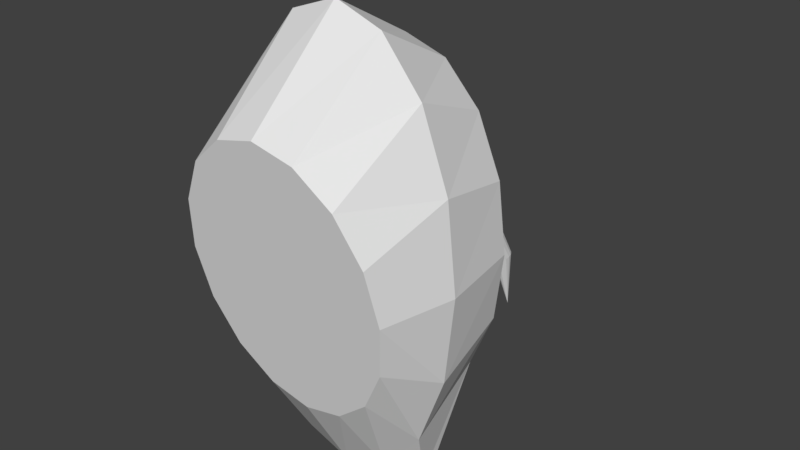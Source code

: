 # Source: dummy_weird_ship.blend  (saved by Blender 2.78.0; exported with 4.5.12 LTS)
import bpy
from mathutils import Matrix  # noqa: F401  (used for matrix-valued properties, if any)

bpy.ops.wm.read_factory_settings(use_empty=True)
scene = bpy.context.scene
scene.name = 'Scene'

# ---- collections
col_collection_1 = bpy.data.collections.new('Collection 1'); scene.collection.children.link(col_collection_1)

# ---- world
world_world = bpy.data.worlds.new('World'); scene.world = world_world
world_world.color = (0.05088, 0.05088, 0.05088)
world_world.use_sun_shadow = False
world_world.sun_shadow_jitter_overblur = 0.0
world_world.cycles.sampling_method = 'MANUAL'

# ---- meshes
me_cylinder = bpy.data.meshes.new('Cylinder')
me_cylinder.from_pydata([(0.0, 1.381, -4.2), (8.744e-09, 2.998, -3.298), (0.8801, 1.381, -3.881), (0.7903, 2.998, -3.047), (1.626, 1.381, -2.97), (1.46, 2.998, -2.332), (2.125, 1.381, -1.607), (1.908, 2.998, -1.262), (2.3, 1.381, -1.2e-07), (2.065, 2.998, -2.354e-07), (2.125, 1.381, 1.607), (1.908, 2.998, 1.262), (1.626, 1.381, 2.97), (1.46, 2.998, 2.332), (0.8801, 1.381, 3.881), (0.7903, 2.998, 3.047), (3.473e-07, 1.381, 4.2), (3.206e-07, 2.998, 3.298), (-0.8801, 1.381, 3.881), (-0.7903, 2.998, 3.047), (-1.626, 1.381, 2.97), (-1.46, 2.998, 2.332), (-2.125, 1.381, 1.607), (-1.908, 2.998, 1.262), (-2.3, 1.381, -3.509e-07), (-2.065, 2.998, -4.142e-07), (-2.125, 1.381, -1.607), (-1.908, 2.998, -1.262), (-1.626, 1.381, -2.97), (-1.46, 2.998, -2.332), (-0.8801, 1.381, -3.881), (-0.7903, 2.998, -3.047), (1.128, 2.267, -4.189), (1.117, 1.944, -4.357), (1.295, 1.944, -4.203), (1.285, 2.267, -4.072), (-1.285, 2.267, -4.072), (-1.295, 1.944, -4.203), (-1.117, 1.944, -4.357), (-1.128, 2.267, -4.189), (0.0, 0.4283, -2.529), (0.7627, 0.3957, -2.336), (1.409, 0.3028, -1.788), (1.841, 0.1639, -0.9678), (1.993, -2.384e-07, -1.118e-07), (1.841, -0.1639, 0.9678), (1.409, -0.3028, 1.788), (0.7627, -0.3957, 2.336), (3.01e-07, -0.4283, 2.529), (-0.7627, -0.3957, 2.336), (-1.409, -0.3028, 1.788), (-1.841, -0.1639, 0.9678), (-1.993, -2.384e-07, -2.608e-07), (-1.841, 0.1639, -0.9678), (-1.409, 0.3028, -1.788), (-0.7627, 0.3957, -2.336), (0.4709, 3.731, -1.816), (4.941e-08, 3.731, -1.965), (0.8701, 3.731, -1.39), (1.137, 3.731, -0.752), (1.231, 3.731, -3.046e-07), (1.137, 3.731, 0.752), (0.8701, 3.731, 1.39), (0.4709, 3.731, 1.816), (2.352e-07, 3.731, 1.965), (-0.4709, 3.731, 1.816), (-0.8701, 3.731, 1.39), (-1.137, 3.731, 0.752), (-1.231, 3.731, -4.164e-07), (-1.137, 3.731, -0.752), (-0.8701, 3.731, -1.39), (-0.4709, 3.731, -1.816), (0.2179, 4.004, -0.6264), (2.287e-08, 4.004, -0.678), (0.4027, 4.004, -0.4794), (0.5262, 4.004, -0.2595), (0.5695, 4.004, -3.538e-07), (0.5262, 4.004, 0.2595), (0.4027, 4.004, 0.4794), (0.2179, 4.004, 0.6264), (1.089e-07, 4.004, 0.678), (-0.2179, 4.004, 0.6264), (-0.4027, 4.004, 0.4794), (-0.5262, 4.004, 0.2595), (-0.5695, 4.004, -3.911e-07), (-0.5262, 4.004, -0.2595), (-0.4027, 4.004, -0.4794), (-0.2179, 4.004, -0.6264), (0.1079, 5.021, -1.096), (5.299e-08, 5.005, -1.116), (0.1993, 5.064, -1.038), (0.2604, 5.13, -0.951), (0.2818, 5.207, -0.8484), (0.2604, 5.284, -0.7459), (0.1993, 5.35, -0.659), (0.1079, 5.394, -0.6009), (9.554e-08, 5.409, -0.5805), (-0.1079, 5.394, -0.6009), (-0.1993, 5.35, -0.659), (-0.2604, 5.284, -0.7459), (-0.2818, 5.207, -0.8484), (-0.2604, 5.13, -0.951), (-0.1993, 5.064, -1.038), (-0.1079, 5.021, -1.096), (0.1835, 5.635, -1.899), (0.1166, 5.619, -1.903), (0.2402, 5.678, -1.889), (0.2781, 5.744, -1.873), (0.2914, 5.822, -1.855), (0.2781, 5.899, -1.836), (0.2402, 5.965, -1.821), (0.1835, 6.009, -1.811), (0.1166, 6.024, -1.807), (0.04966, 6.009, -1.811), (-0.007056, 5.965, -1.821), (-0.04495, 5.899, -1.836), (-0.05826, 5.822, -1.855), (-0.04495, 5.744, -1.873), (-0.007056, 5.678, -1.889), (0.04966, 5.635, -1.899), (0.1166, 6.117, -3.099)], [], [(0, 1, 3, 2), (3, 5, 35, 32), (4, 5, 7, 6), (6, 7, 9, 8), (8, 9, 11, 10), (10, 11, 13, 12), (12, 13, 15, 14), (14, 15, 17, 16), (16, 17, 19, 18), (18, 19, 21, 20), (20, 21, 23, 22), (22, 23, 25, 24), (24, 25, 27, 26), (26, 27, 29, 28), (11, 9, 60, 61), (28, 29, 36, 37), (30, 31, 1, 0), (18, 20, 50, 49), (33, 32, 35, 34), (37, 36, 39, 38), (2, 3, 32, 33), (31, 30, 38, 39), (30, 28, 37, 38), (5, 4, 34, 35), (4, 2, 33, 34), (29, 31, 39, 36), (40, 41, 42, 43, 44, 45, 46, 47, 48, 49, 50, 51, 52, 53, 54, 55), (28, 30, 55, 54), (4, 6, 43, 42), (14, 16, 48, 47), (0, 2, 41, 40), (24, 26, 53, 52), (10, 12, 46, 45), (20, 22, 51, 50), (30, 0, 40, 55), (6, 8, 44, 43), (16, 18, 49, 48), (26, 28, 54, 53), (2, 4, 42, 41), (12, 14, 47, 46), (22, 24, 52, 51), (8, 10, 45, 44), (63, 62, 78, 79), (21, 19, 65, 66), (31, 29, 70, 71), (7, 5, 58, 59), (17, 15, 63, 64), (3, 1, 57, 56), (27, 25, 68, 69), (13, 11, 61, 62), (23, 21, 66, 67), (1, 31, 71, 57), (9, 7, 59, 60), (19, 17, 64, 65), (29, 27, 69, 70), (5, 3, 56, 58), (15, 13, 62, 63), (25, 23, 67, 68), (84, 83, 99, 100), (71, 70, 86, 87), (64, 63, 79, 80), (56, 57, 73, 72), (57, 71, 87, 73), (65, 64, 80, 81), (58, 56, 72, 74), (66, 65, 81, 82), (59, 58, 74, 75), (67, 66, 82, 83), (60, 59, 75, 76), (68, 67, 83, 84), (61, 60, 76, 77), (69, 68, 84, 85), (62, 61, 77, 78), (70, 69, 85, 86), (98, 97, 113, 114), (77, 76, 92, 93), (85, 84, 100, 101), (78, 77, 93, 94), (86, 85, 101, 102), (79, 78, 94, 95), (87, 86, 102, 103), (80, 79, 95, 96), (72, 73, 89, 88), (73, 87, 103, 89), (81, 80, 96, 97), (74, 72, 88, 90), (82, 81, 97, 98), (75, 74, 90, 91), (83, 82, 98, 99), (76, 75, 91, 92), (119, 118, 120), (91, 90, 106, 107), (99, 98, 114, 115), (92, 91, 107, 108), (100, 99, 115, 116), (93, 92, 108, 109), (101, 100, 116, 117), (94, 93, 109, 110), (102, 101, 117, 118), (95, 94, 110, 111), (103, 102, 118, 119), (96, 95, 111, 112), (88, 89, 105, 104), (89, 103, 119, 105), (97, 96, 112, 113), (90, 88, 104, 106), (112, 111, 120), (104, 105, 120), (105, 119, 120), (113, 112, 120), (106, 104, 120), (114, 113, 120), (107, 106, 120), (115, 114, 120), (108, 107, 120), (116, 115, 120), (109, 108, 120), (117, 116, 120), (110, 109, 120), (118, 117, 120), (111, 110, 120)])
me_cylinder.use_remesh_preserve_volume = False
me_cylinder.use_remesh_preserve_attributes = False
me_cylinder.use_mirror_vertex_groups = False
me_cylinder.update()

# ---- objects
ob_cylinder = bpy.data.objects.new('Cylinder', me_cylinder)

# ---- transforms, parenting, visibility, modifiers, constraints
ob_cylinder.location = (0.0, 0.0, 0.0)
ob_cylinder.lineart.crease_threshold = 0.0

# ---- collection membership
col_collection_1.objects.link(ob_cylinder)

# ---- scene / render settings (as saved in the file)
scene.frame_start = 1; scene.frame_end = 250; scene.frame_set(1)
scene.render.engine = 'BLENDER_EEVEE_NEXT'
scene.render.resolution_percentage = 50
scene.render.dither_intensity = 0.0
scene.cycles.use_denoising = False
scene.cycles.samples = 128
scene.cycles.sampling_pattern = 'TABULATED_SOBOL'
scene.cycles.light_sampling_threshold = 0.0
scene.cycles.use_adaptive_sampling = False
scene.cycles.use_light_tree = False
scene.cycles.blur_glossy = 0.0
scene.cycles.sample_clamp_indirect = 0.0
scene.view_settings.view_transform = 'Standard'
bpy.context.view_layer.update()

# ---- added for rendering (the .blend has no active camera and no usable light): camera, sun
cam_auto = bpy.data.cameras.new('AutoCamera')
cam_auto.lens = 50.0
cam_auto.sensor_width = 36.0
cam_auto.clip_end = 1000.0
ob_auto_camera = bpy.data.objects.new('AutoCamera', cam_auto)
scene.collection.objects.link(ob_auto_camera)
ob_auto_camera.location = (10.838, -10.1615, 8.59221)
ob_auto_camera.rotation_euler = (1.09748, -7.21219e-08, 0.694738)
scene.camera = ob_auto_camera
light_auto_sun = bpy.data.lights.new('AutoSun', 'SUN')
light_auto_sun.energy = 3.0
light_auto_sun.angle = 0.0523599
ob_auto_sun = bpy.data.objects.new('AutoSun', light_auto_sun)
scene.collection.objects.link(ob_auto_sun)
ob_auto_sun.rotation_euler = (0.872665, 0.174533, 0.523599)
bpy.context.view_layer.update()
